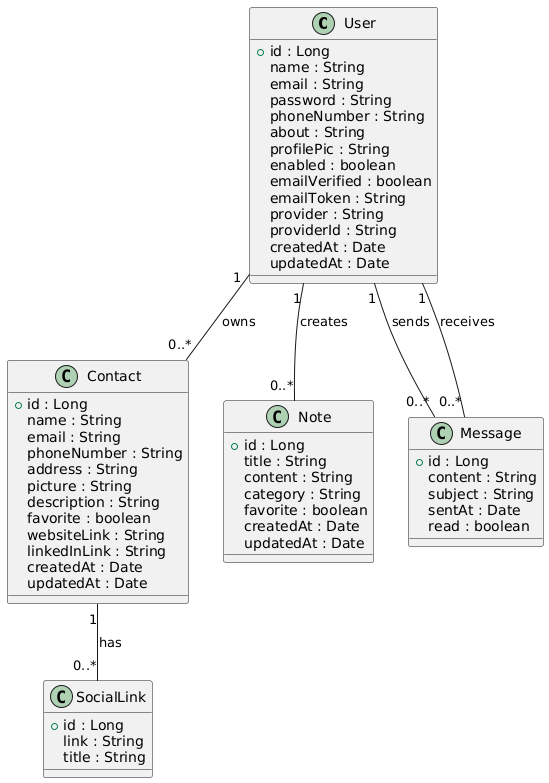

The diagram above was rendered by PlantUML. Its source (embedded in the PNG):
@startuml
class User {
  +id : Long
  name : String
  email : String
  password : String
  phoneNumber : String
  about : String
  profilePic : String
  enabled : boolean
  emailVerified : boolean
  emailToken : String
  provider : String
  providerId : String
  createdAt : Date
  updatedAt : Date
}

class Contact {
  +id : Long
  name : String
  email : String
  phoneNumber : String
  address : String
  picture : String
  description : String
  favorite : boolean
  websiteLink : String
  linkedInLink : String
  createdAt : Date
  updatedAt : Date
}

class Note {
  +id : Long
  title : String
  content : String
  category : String
  favorite : boolean
  createdAt : Date
  updatedAt : Date
}

class SocialLink {
  +id : Long
  link : String
  title : String
}

class Message {
  +id : Long
  content : String
  subject : String
  sentAt : Date
  read : boolean
}

' Relationships
User "1" -- "0..*" Contact : owns
User "1" -- "0..*" Note : creates
User "1" -- "0..*" Message : sends
User "1" -- "0..*" Message : receives
Contact "1" -- "0..*" SocialLink : has
@enduml